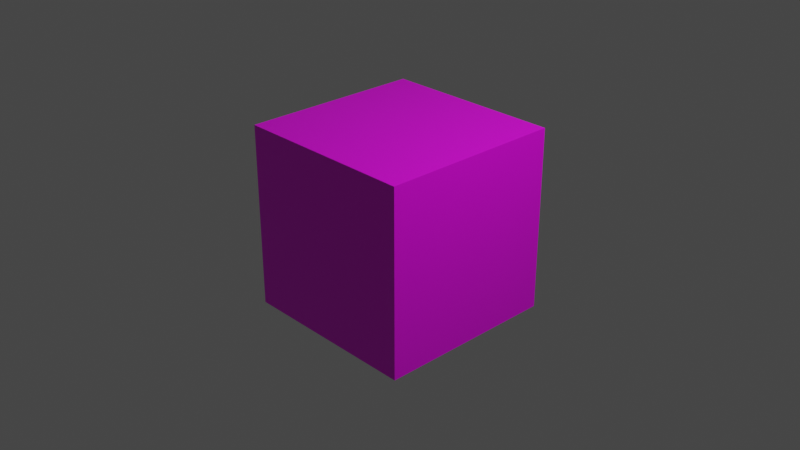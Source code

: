 # Source: LimestoneBlock.blend  (saved by Blender 3.0.42; exported with 4.5.12 LTS)
import bpy
from mathutils import Matrix  # noqa: F401  (used for matrix-valued properties, if any)

bpy.ops.wm.read_factory_settings(use_empty=True)
scene = bpy.context.scene
scene.name = 'Scene'

# ---- collections
col_collection = bpy.data.collections.new('Collection'); scene.collection.children.link(col_collection)

# ---- images (referenced by path relative to the original .blend; pixels are not part of the script)
import os
ASSET_DIR = os.environ.get("B2B_ASSET_DIR", "")  # directory of the original .blend (textures are referenced by path, not embedded)
HERE = os.path.dirname(os.path.abspath(__file__))  # packed textures are extracted next to this script under _unpacked/

def load_image(name, relpath, width, height, colorspace="sRGB"):
    """Load a texture the original file referenced (path relative to the .blend, or extracted next to this script)."""
    p = next((c for c in (os.path.join(HERE, relpath), os.path.join(ASSET_DIR, relpath)) if relpath and os.path.exists(c)), "")
    if p:
        img = bpy.data.images.load(p, check_existing=True)
        img.name = name
    else:  # same state as the original file: an image datablock whose file is absent (Cycles renders it pink)
        img = bpy.data.images.new(name, width, height)
        img.source = "FILE"
        img.filepath = "//" + (relpath or name)
    img.colorspace_settings.name = colorspace
    return img
img_limestonetexture_png = load_image('LimestoneTexture.png', 'LimestoneTexture.png', 1024, 1024, 'sRGB')

# ---- materials (node trees are filled in below, after node groups)
mat_sandtexture = bpy.data.materials.new('SandTexture')
mat_sandtexture.alpha_threshold = 0.0
mat_sandtexture.use_transparent_shadow = False
mat_sandtexture.line_color = (0.0, 0.0, 0.0, 1.0)

# ---- material node trees
mat_sandtexture.use_nodes = True; mat_sandtexture.node_tree.nodes.clear()
_N = mat_sandtexture.node_tree.nodes; _L = mat_sandtexture.node_tree.links
n0 = _N.new('ShaderNodeOutputMaterial'); n0.name = 'Material Output'; n0.location = (300, 300)
n1 = _N.new('ShaderNodeBsdfPrincipled'); n1.name = 'Principled BSDF'; n1.location = (10, 300)
n1.distribution = 'GGX'
n1.subsurface_method = 'RANDOM_WALK_SKIN'
n1.inputs[2].default_value = 0.4
n1.inputs[3].default_value = 1.45
n1.inputs[27].default_value = (0.0, 0.0, 0.0, 1.0)
n1.inputs[28].default_value = 1.0
n2 = _N.new('ShaderNodeTexImage'); n2.name = 'Image Texture'; n2.location = (-280, 275)
n2.image = img_limestonetexture_png
_L.new(n1.outputs[0], n0.inputs[0])
_L.new(n2.outputs[0], n1.inputs[0])
n0.is_active_output = True

# ---- world
world_world = bpy.data.worlds.new('World'); scene.world = world_world
world_world.use_nodes = True; world_world.node_tree.nodes.clear()
_N = world_world.node_tree.nodes; _L = world_world.node_tree.links
n0 = _N.new('ShaderNodeOutputWorld'); n0.name = 'World Output'; n0.location = (300, 300)
n1 = _N.new('ShaderNodeBackground'); n1.name = 'Background'; n1.location = (10, 300)
n1.inputs[0].default_value = (0.05088, 0.05088, 0.05088, 1.0)
_L.new(n1.outputs[0], n0.inputs[0])
n0.is_active_output = True
world_world.color = (0.05088, 0.05088, 0.05088)
world_world.use_sun_shadow = False
world_world.sun_shadow_jitter_overblur = 0.0

# ---- cameras
cam_camera = bpy.data.cameras.new('Camera')
cam_camera.clip_end = 100.0
cam_camera.ortho_scale = 7.314

# ---- lights
light_light = bpy.data.lights.new('Light', 'POINT')
light_light.transmission_factor = 0.0
light_light.energy = 1000.0
light_light.shadow_soft_size = 0.1
light_light.shadow_maximum_resolution = 0.006
light_light.use_absolute_resolution = True

# ---- meshes
me_cube = bpy.data.meshes.new('Cube')
me_cube.from_pydata([(1.0, 1.0, 1.0), (1.0, 1.0, -1.0), (1.0, -1.0, 1.0), (1.0, -1.0, -1.0), (-1.0, 1.0, 1.0), (-1.0, 1.0, -1.0), (-1.0, -1.0, 1.0), (-1.0, -1.0, -1.0)], [], [(0, 4, 6, 2), (3, 2, 6, 7), (7, 6, 4, 5), (5, 1, 3, 7), (1, 0, 2, 3), (5, 4, 0, 1)])
_uv = me_cube.uv_layers.new(name='UVMap')
_uv.uv.foreach_set('vector', [7.72e-05, -0.0004999, 1.001, -0.0004999, 1.001, 0.9998, 7.72e-05, 0.9998, 5.96e-08, -0.0005388, 0.9996, -0.0005388, 0.9996, 1.0, 5.96e-08, 1.0, -0.0001475, 0.0006911, 0.9979, 0.0006911, 0.9979, 1.002, -0.0001475, 1.002, 1.49e-08, 8.821e-05, 1.001, 8.821e-05, 1.001, 0.9996, 1.49e-08, 0.9996, 4.634e-05, -0.0002289, 1.0, -0.0002289, 1.0, 1.0, 4.634e-05, 1.0, 3.027e-08, 0.0004883, 0.999, 0.0004883, 0.999, 1.0, 3.027e-08, 1.0])
me_cube.materials.append(mat_sandtexture)
me_cube.use_remesh_preserve_volume = False
me_cube.use_remesh_preserve_attributes = False
me_cube.use_mirror_vertex_groups = False
me_cube.update()

# ---- objects
ob_cube = bpy.data.objects.new('Cube', me_cube)
ob_light = bpy.data.objects.new('Light', light_light)
ob_camera = bpy.data.objects.new('Camera', cam_camera)

# ---- transforms, parenting, visibility, modifiers, constraints
ob_cube.location = (0.0, 0.0, 0.0)
ob_cube.lock_rotations_4d = False
ob_cube.empty_display_type = 'ARROWS'
ob_cube.lineart.crease_threshold = 0.0
ob_light.location = (4.076, 1.005, 5.904)
ob_light.rotation_euler = (0.6503, 0.05522, 1.866)
ob_light.lock_rotations_4d = False
ob_light.empty_display_type = 'ARROWS'
ob_light.color = (0.0, 0.0, 0.0, 0.0)
ob_light.lineart.crease_threshold = 0.0
ob_camera.location = (7.359, -6.926, 4.958)
ob_camera.rotation_euler = (1.109, 0.0, 0.8149)
ob_camera.lock_rotations_4d = False
ob_camera.empty_display_type = 'ARROWS'
ob_camera.color = (0.0, 0.0, 0.0, 0.0)
ob_camera.display_type = 'WIRE'
ob_camera.lineart.crease_threshold = 0.0

# ---- collection membership
col_collection.objects.link(ob_cube)
col_collection.objects.link(ob_light)
col_collection.objects.link(ob_camera)

# ---- scene / render settings (as saved in the file)
scene.camera = ob_camera
scene.frame_start = 1; scene.frame_end = 250; scene.frame_set(1)
scene.render.engine = 'BLENDER_EEVEE_NEXT'
scene.cycles.sampling_pattern = 'TABULATED_SOBOL'
scene.cycles.use_light_tree = False
scene.view_settings.view_transform = 'Filmic'
bpy.context.view_layer.update()
